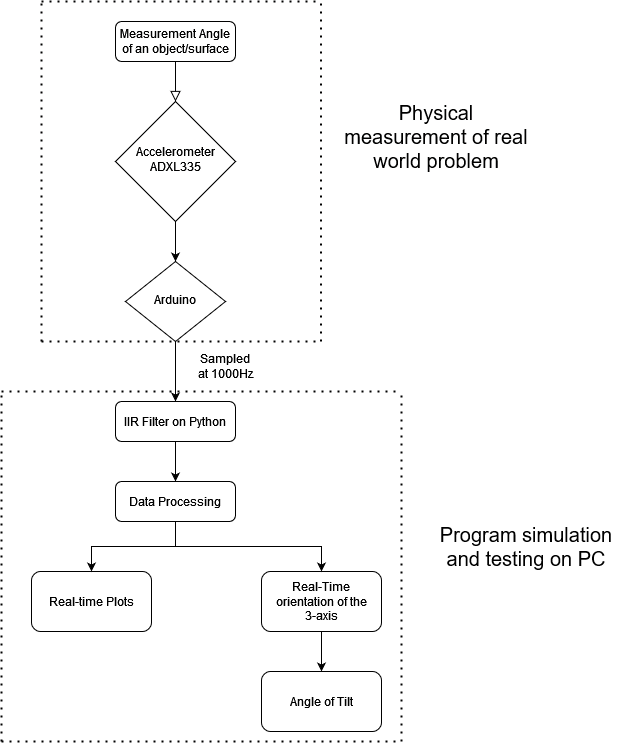

The diagram above was exported from draw.io. Its source (the exported page's mxGraphModel, read from the mxfile embedded in the PNG):
<mxGraphModel dx="2062" dy="780" grid="1" gridSize="10" guides="1" tooltips="1" connect="1" arrows="1" fold="1" page="1" pageScale="1" pageWidth="827" pageHeight="1169" math="0" shadow="0">
  <root>
    <mxCell id="WIyWlLk6GJQsqaUBKTNV-0" />
    <mxCell id="WIyWlLk6GJQsqaUBKTNV-1" parent="WIyWlLk6GJQsqaUBKTNV-0" />
    <mxCell id="WIyWlLk6GJQsqaUBKTNV-2" value="" style="rounded=0;html=1;jettySize=auto;orthogonalLoop=1;fontSize=11;endArrow=block;endFill=0;endSize=8;strokeWidth=1;shadow=0;labelBackgroundColor=none;edgeStyle=orthogonalEdgeStyle;" parent="WIyWlLk6GJQsqaUBKTNV-1" source="WIyWlLk6GJQsqaUBKTNV-3" target="WIyWlLk6GJQsqaUBKTNV-6" edge="1">
      <mxGeometry relative="1" as="geometry" />
    </mxCell>
    <mxCell id="WIyWlLk6GJQsqaUBKTNV-3" value="Measurement Angle of an object/surface" style="rounded=1;whiteSpace=wrap;html=1;fontSize=12;glass=0;strokeWidth=1;shadow=0;" parent="WIyWlLk6GJQsqaUBKTNV-1" vertex="1">
      <mxGeometry x="274" y="60" width="120" height="40" as="geometry" />
    </mxCell>
    <mxCell id="Oxwfm249dE_QHfHq9A2N-2" style="edgeStyle=orthogonalEdgeStyle;rounded=0;orthogonalLoop=1;jettySize=auto;html=1;exitX=0.5;exitY=1;exitDx=0;exitDy=0;entryX=0.5;entryY=0;entryDx=0;entryDy=0;" parent="WIyWlLk6GJQsqaUBKTNV-1" source="WIyWlLk6GJQsqaUBKTNV-6" target="WIyWlLk6GJQsqaUBKTNV-10" edge="1">
      <mxGeometry relative="1" as="geometry" />
    </mxCell>
    <mxCell id="WIyWlLk6GJQsqaUBKTNV-6" value="Accelerometer ADXL335" style="rhombus;whiteSpace=wrap;html=1;shadow=0;fontFamily=Helvetica;fontSize=12;align=center;strokeWidth=1;spacing=6;spacingTop=-4;" parent="WIyWlLk6GJQsqaUBKTNV-1" vertex="1">
      <mxGeometry x="274" y="140" width="120" height="120" as="geometry" />
    </mxCell>
    <mxCell id="Oxwfm249dE_QHfHq9A2N-4" style="edgeStyle=orthogonalEdgeStyle;rounded=0;orthogonalLoop=1;jettySize=auto;html=1;entryX=0.5;entryY=0;entryDx=0;entryDy=0;" parent="WIyWlLk6GJQsqaUBKTNV-1" source="WIyWlLk6GJQsqaUBKTNV-10" target="WIyWlLk6GJQsqaUBKTNV-11" edge="1">
      <mxGeometry relative="1" as="geometry" />
    </mxCell>
    <mxCell id="WIyWlLk6GJQsqaUBKTNV-10" value="Arduino" style="rhombus;whiteSpace=wrap;html=1;shadow=0;fontFamily=Helvetica;fontSize=12;align=center;strokeWidth=1;spacing=6;spacingTop=-4;" parent="WIyWlLk6GJQsqaUBKTNV-1" vertex="1">
      <mxGeometry x="284" y="300" width="100" height="80" as="geometry" />
    </mxCell>
    <mxCell id="g4kM1-xbxtd8YFvhws0W-1" value="" style="edgeStyle=orthogonalEdgeStyle;rounded=0;orthogonalLoop=1;jettySize=auto;html=1;" edge="1" parent="WIyWlLk6GJQsqaUBKTNV-1" source="WIyWlLk6GJQsqaUBKTNV-11" target="g4kM1-xbxtd8YFvhws0W-0">
      <mxGeometry relative="1" as="geometry" />
    </mxCell>
    <mxCell id="WIyWlLk6GJQsqaUBKTNV-11" value="IIR Filter on Python" style="rounded=1;whiteSpace=wrap;html=1;fontSize=12;glass=0;strokeWidth=1;shadow=0;" parent="WIyWlLk6GJQsqaUBKTNV-1" vertex="1">
      <mxGeometry x="274" y="440" width="120" height="40" as="geometry" />
    </mxCell>
    <mxCell id="Oxwfm249dE_QHfHq9A2N-0" value="Real-time Plots" style="whiteSpace=wrap;html=1;rounded=1;glass=0;strokeWidth=1;shadow=0;" parent="WIyWlLk6GJQsqaUBKTNV-1" vertex="1">
      <mxGeometry x="190" y="610" width="120" height="60" as="geometry" />
    </mxCell>
    <mxCell id="Oxwfm249dE_QHfHq9A2N-3" value="Sampled at 1000Hz" style="text;html=1;strokeColor=none;fillColor=none;align=center;verticalAlign=middle;whiteSpace=wrap;rounded=0;" parent="WIyWlLk6GJQsqaUBKTNV-1" vertex="1">
      <mxGeometry x="354" y="390" width="60" height="30" as="geometry" />
    </mxCell>
    <mxCell id="pP39cQq_u0MQeyOKN3yr-8" style="edgeStyle=orthogonalEdgeStyle;rounded=0;orthogonalLoop=1;jettySize=auto;html=1;entryX=0.5;entryY=0;entryDx=0;entryDy=0;" parent="WIyWlLk6GJQsqaUBKTNV-1" source="pP39cQq_u0MQeyOKN3yr-0" target="pP39cQq_u0MQeyOKN3yr-6" edge="1">
      <mxGeometry relative="1" as="geometry" />
    </mxCell>
    <mxCell id="pP39cQq_u0MQeyOKN3yr-0" value="Real-Time orientation of the 3-axis" style="whiteSpace=wrap;html=1;rounded=1;glass=0;strokeWidth=1;shadow=0;" parent="WIyWlLk6GJQsqaUBKTNV-1" vertex="1">
      <mxGeometry x="420" y="610" width="120" height="60" as="geometry" />
    </mxCell>
    <mxCell id="pP39cQq_u0MQeyOKN3yr-6" value="Angle of Tilt" style="whiteSpace=wrap;html=1;rounded=1;glass=0;strokeWidth=1;shadow=0;" parent="WIyWlLk6GJQsqaUBKTNV-1" vertex="1">
      <mxGeometry x="420" y="710" width="120" height="60" as="geometry" />
    </mxCell>
    <mxCell id="g4kM1-xbxtd8YFvhws0W-2" style="edgeStyle=orthogonalEdgeStyle;rounded=0;orthogonalLoop=1;jettySize=auto;html=1;exitX=0.5;exitY=1;exitDx=0;exitDy=0;entryX=0.5;entryY=0;entryDx=0;entryDy=0;" edge="1" parent="WIyWlLk6GJQsqaUBKTNV-1" source="g4kM1-xbxtd8YFvhws0W-0" target="Oxwfm249dE_QHfHq9A2N-0">
      <mxGeometry relative="1" as="geometry" />
    </mxCell>
    <mxCell id="g4kM1-xbxtd8YFvhws0W-3" style="edgeStyle=orthogonalEdgeStyle;rounded=0;orthogonalLoop=1;jettySize=auto;html=1;exitX=0.5;exitY=1;exitDx=0;exitDy=0;entryX=0.5;entryY=0;entryDx=0;entryDy=0;" edge="1" parent="WIyWlLk6GJQsqaUBKTNV-1" source="g4kM1-xbxtd8YFvhws0W-0" target="pP39cQq_u0MQeyOKN3yr-0">
      <mxGeometry relative="1" as="geometry" />
    </mxCell>
    <mxCell id="g4kM1-xbxtd8YFvhws0W-0" value="Data Processing" style="rounded=1;whiteSpace=wrap;html=1;fontSize=12;glass=0;strokeWidth=1;shadow=0;" vertex="1" parent="WIyWlLk6GJQsqaUBKTNV-1">
      <mxGeometry x="274" y="520" width="120" height="40" as="geometry" />
    </mxCell>
    <mxCell id="g4kM1-xbxtd8YFvhws0W-4" value="" style="endArrow=none;dashed=1;html=1;dashPattern=1 3;strokeWidth=2;rounded=0;" edge="1" parent="WIyWlLk6GJQsqaUBKTNV-1">
      <mxGeometry width="50" height="50" relative="1" as="geometry">
        <mxPoint x="200" y="380" as="sourcePoint" />
        <mxPoint x="200" y="40" as="targetPoint" />
      </mxGeometry>
    </mxCell>
    <mxCell id="g4kM1-xbxtd8YFvhws0W-5" value="" style="endArrow=none;dashed=1;html=1;dashPattern=1 3;strokeWidth=2;rounded=0;" edge="1" parent="WIyWlLk6GJQsqaUBKTNV-1">
      <mxGeometry width="50" height="50" relative="1" as="geometry">
        <mxPoint x="479.5" y="380" as="sourcePoint" />
        <mxPoint x="479.5" y="40" as="targetPoint" />
      </mxGeometry>
    </mxCell>
    <mxCell id="g4kM1-xbxtd8YFvhws0W-6" value="" style="endArrow=none;dashed=1;html=1;dashPattern=1 3;strokeWidth=2;rounded=0;" edge="1" parent="WIyWlLk6GJQsqaUBKTNV-1">
      <mxGeometry width="50" height="50" relative="1" as="geometry">
        <mxPoint x="200" y="380" as="sourcePoint" />
        <mxPoint x="480" y="380" as="targetPoint" />
      </mxGeometry>
    </mxCell>
    <mxCell id="g4kM1-xbxtd8YFvhws0W-7" value="" style="endArrow=none;dashed=1;html=1;dashPattern=1 3;strokeWidth=2;rounded=0;" edge="1" parent="WIyWlLk6GJQsqaUBKTNV-1">
      <mxGeometry width="50" height="50" relative="1" as="geometry">
        <mxPoint x="200" y="40" as="sourcePoint" />
        <mxPoint x="480" y="40" as="targetPoint" />
      </mxGeometry>
    </mxCell>
    <mxCell id="g4kM1-xbxtd8YFvhws0W-8" value="" style="endArrow=none;dashed=1;html=1;dashPattern=1 3;strokeWidth=2;rounded=0;" edge="1" parent="WIyWlLk6GJQsqaUBKTNV-1">
      <mxGeometry width="50" height="50" relative="1" as="geometry">
        <mxPoint x="160" y="780" as="sourcePoint" />
        <mxPoint x="160" y="430" as="targetPoint" />
      </mxGeometry>
    </mxCell>
    <mxCell id="g4kM1-xbxtd8YFvhws0W-9" value="" style="endArrow=none;dashed=1;html=1;dashPattern=1 3;strokeWidth=2;rounded=0;" edge="1" parent="WIyWlLk6GJQsqaUBKTNV-1">
      <mxGeometry width="50" height="50" relative="1" as="geometry">
        <mxPoint x="560" y="780" as="sourcePoint" />
        <mxPoint x="560" y="430" as="targetPoint" />
      </mxGeometry>
    </mxCell>
    <mxCell id="g4kM1-xbxtd8YFvhws0W-10" value="" style="endArrow=none;dashed=1;html=1;dashPattern=1 3;strokeWidth=2;rounded=0;" edge="1" parent="WIyWlLk6GJQsqaUBKTNV-1">
      <mxGeometry width="50" height="50" relative="1" as="geometry">
        <mxPoint x="160" y="430" as="sourcePoint" />
        <mxPoint x="560" y="430" as="targetPoint" />
      </mxGeometry>
    </mxCell>
    <mxCell id="g4kM1-xbxtd8YFvhws0W-11" value="" style="endArrow=none;dashed=1;html=1;dashPattern=1 3;strokeWidth=2;rounded=0;" edge="1" parent="WIyWlLk6GJQsqaUBKTNV-1">
      <mxGeometry width="50" height="50" relative="1" as="geometry">
        <mxPoint x="160" y="780" as="sourcePoint" />
        <mxPoint x="560" y="780" as="targetPoint" />
      </mxGeometry>
    </mxCell>
    <mxCell id="g4kM1-xbxtd8YFvhws0W-12" value="&lt;font style=&quot;font-size: 20px&quot;&gt;Physical measurement of real world problem&lt;/font&gt;" style="text;html=1;strokeColor=none;fillColor=none;align=center;verticalAlign=middle;whiteSpace=wrap;rounded=0;" vertex="1" parent="WIyWlLk6GJQsqaUBKTNV-1">
      <mxGeometry x="500" y="110" width="190" height="130" as="geometry" />
    </mxCell>
    <mxCell id="g4kM1-xbxtd8YFvhws0W-13" value="&lt;font style=&quot;font-size: 20px&quot;&gt;Program simulation and testing on PC&lt;/font&gt;" style="text;html=1;strokeColor=none;fillColor=none;align=center;verticalAlign=middle;whiteSpace=wrap;rounded=0;" vertex="1" parent="WIyWlLk6GJQsqaUBKTNV-1">
      <mxGeometry x="590" y="520" width="190" height="130" as="geometry" />
    </mxCell>
  </root>
</mxGraphModel>